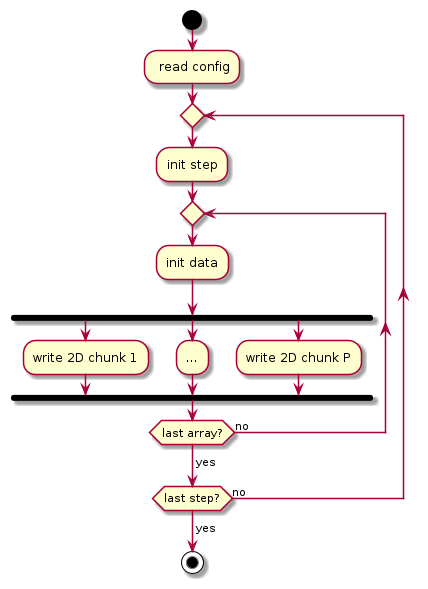

The diagram above was rendered by PlantUML. Its source (embedded in the PNG):
@startuml

start

: read config;
repeat
  :init step;
  repeat
    :init data;
    fork
      :write 2D chunk 1;
    fork again
      :...;
    fork again
      :write 2D chunk P;
    end fork
  repeat while (last array?) is (no)
  ->yes;
repeat while (last step?) is (no)
->yes;

stop

@enduml